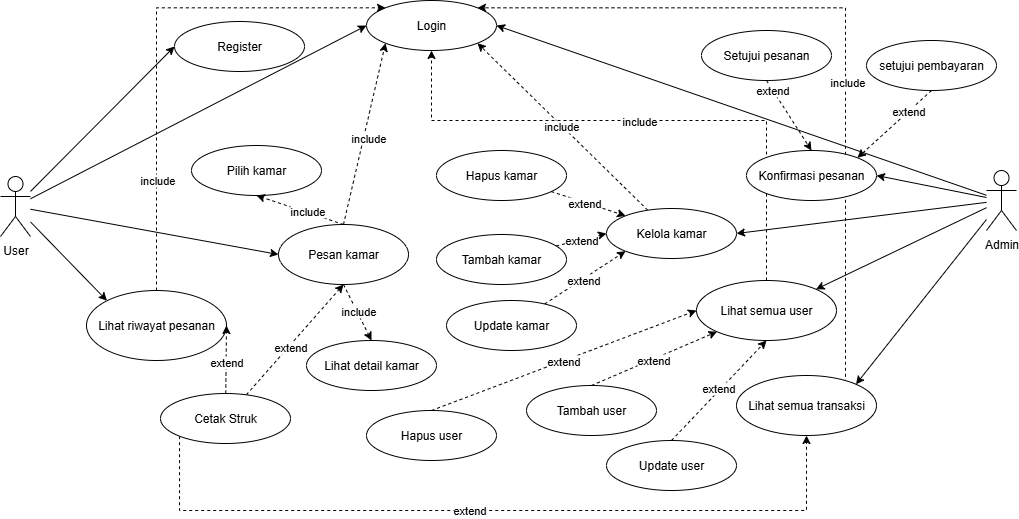

The diagram above was exported from draw.io. Its source (the exported page's mxGraphModel, read from the mxfile embedded in the PNG):
<mxGraphModel dx="1026" dy="608" grid="0" gridSize="10" guides="1" tooltips="1" connect="1" arrows="1" fold="1" page="1" pageScale="1" pageWidth="1169" pageHeight="827" background="light-dark(#FFFFFF,#000000)" math="0" shadow="0">
  <root>
    <mxCell id="0" />
    <mxCell id="1" parent="0" />
    <mxCell id="0vCEbrvbADviHeq_8X7c-4" style="rounded=0;orthogonalLoop=1;jettySize=auto;html=1;entryX=0;entryY=0.5;entryDx=0;entryDy=0;" parent="1" source="0vCEbrvbADviHeq_8X7c-1" target="0vCEbrvbADviHeq_8X7c-2" edge="1">
      <mxGeometry relative="1" as="geometry" />
    </mxCell>
    <mxCell id="c0lGMGclZq9IwRjVhmtw-2" style="rounded=0;orthogonalLoop=1;jettySize=auto;html=1;entryX=0;entryY=0.5;entryDx=0;entryDy=0;" parent="1" source="0vCEbrvbADviHeq_8X7c-1" target="c0lGMGclZq9IwRjVhmtw-1" edge="1">
      <mxGeometry relative="1" as="geometry">
        <mxPoint x="330" y="345" as="targetPoint" />
      </mxGeometry>
    </mxCell>
    <mxCell id="c0lGMGclZq9IwRjVhmtw-9" style="edgeStyle=none;rounded=0;orthogonalLoop=1;jettySize=auto;html=1;entryX=0;entryY=0;entryDx=0;entryDy=0;" parent="1" source="0vCEbrvbADviHeq_8X7c-1" target="c0lGMGclZq9IwRjVhmtw-8" edge="1">
      <mxGeometry relative="1" as="geometry" />
    </mxCell>
    <mxCell id="nPSGhEnXu60d1v09PI1A-2" style="rounded=0;orthogonalLoop=1;jettySize=auto;html=1;entryX=0;entryY=0.5;entryDx=0;entryDy=0;" edge="1" parent="1" source="0vCEbrvbADviHeq_8X7c-1" target="c0lGMGclZq9IwRjVhmtw-5">
      <mxGeometry relative="1" as="geometry" />
    </mxCell>
    <mxCell id="0vCEbrvbADviHeq_8X7c-1" value="User" style="shape=umlActor;verticalLabelPosition=bottom;verticalAlign=top;html=1;outlineConnect=0;" parent="1" vertex="1">
      <mxGeometry x="134" y="356" width="30" height="60" as="geometry" />
    </mxCell>
    <mxCell id="0vCEbrvbADviHeq_8X7c-2" value="Login" style="ellipse;whiteSpace=wrap;html=1;" parent="1" vertex="1">
      <mxGeometry x="500" y="180" width="130" height="50" as="geometry" />
    </mxCell>
    <mxCell id="c0lGMGclZq9IwRjVhmtw-1" value="Register" style="ellipse;whiteSpace=wrap;html=1;" parent="1" vertex="1">
      <mxGeometry x="308" y="201" width="130" height="50" as="geometry" />
    </mxCell>
    <mxCell id="c0lGMGclZq9IwRjVhmtw-3" value="Pilih kamar" style="ellipse;whiteSpace=wrap;html=1;" parent="1" vertex="1">
      <mxGeometry x="325" y="325" width="130" height="50" as="geometry" />
    </mxCell>
    <mxCell id="c0lGMGclZq9IwRjVhmtw-42" style="edgeStyle=none;rounded=0;orthogonalLoop=1;jettySize=auto;html=1;entryX=0;entryY=1;entryDx=0;entryDy=0;dashed=1;exitX=0.5;exitY=0;exitDx=0;exitDy=0;" parent="1" source="c0lGMGclZq9IwRjVhmtw-5" target="0vCEbrvbADviHeq_8X7c-2" edge="1">
      <mxGeometry relative="1" as="geometry" />
    </mxCell>
    <mxCell id="c0lGMGclZq9IwRjVhmtw-43" value="include" style="edgeLabel;html=1;align=center;verticalAlign=middle;resizable=0;points=[];" parent="c0lGMGclZq9IwRjVhmtw-42" vertex="1" connectable="0">
      <mxGeometry x="-0.0314" y="-4" relative="1" as="geometry">
        <mxPoint as="offset" />
      </mxGeometry>
    </mxCell>
    <mxCell id="nPSGhEnXu60d1v09PI1A-4" style="edgeStyle=none;rounded=0;orthogonalLoop=1;jettySize=auto;html=1;exitX=0.5;exitY=0;exitDx=0;exitDy=0;entryX=0.5;entryY=1;entryDx=0;entryDy=0;dashed=1;" edge="1" parent="1" source="c0lGMGclZq9IwRjVhmtw-5" target="c0lGMGclZq9IwRjVhmtw-3">
      <mxGeometry relative="1" as="geometry" />
    </mxCell>
    <mxCell id="nPSGhEnXu60d1v09PI1A-5" value="include" style="edgeLabel;html=1;align=center;verticalAlign=middle;resizable=0;points=[];" vertex="1" connectable="0" parent="nPSGhEnXu60d1v09PI1A-4">
      <mxGeometry x="-0.1514" y="-1" relative="1" as="geometry">
        <mxPoint as="offset" />
      </mxGeometry>
    </mxCell>
    <mxCell id="nPSGhEnXu60d1v09PI1A-6" style="edgeStyle=none;rounded=0;orthogonalLoop=1;jettySize=auto;html=1;exitX=0.5;exitY=1;exitDx=0;exitDy=0;entryX=0.5;entryY=0;entryDx=0;entryDy=0;dashed=1;" edge="1" parent="1" source="c0lGMGclZq9IwRjVhmtw-5" target="nPSGhEnXu60d1v09PI1A-1">
      <mxGeometry relative="1" as="geometry" />
    </mxCell>
    <mxCell id="nPSGhEnXu60d1v09PI1A-7" value="include" style="edgeLabel;html=1;align=center;verticalAlign=middle;resizable=0;points=[];" vertex="1" connectable="0" parent="nPSGhEnXu60d1v09PI1A-6">
      <mxGeometry x="-0.2481" relative="1" as="geometry">
        <mxPoint x="4" y="5" as="offset" />
      </mxGeometry>
    </mxCell>
    <mxCell id="c0lGMGclZq9IwRjVhmtw-5" value="Pesan kamar" style="ellipse;whiteSpace=wrap;html=1;" parent="1" vertex="1">
      <mxGeometry x="412" y="404" width="130" height="60" as="geometry" />
    </mxCell>
    <mxCell id="c0lGMGclZq9IwRjVhmtw-53" style="edgeStyle=elbowEdgeStyle;rounded=0;orthogonalLoop=1;jettySize=auto;html=1;entryX=0;entryY=0;entryDx=0;entryDy=0;dashed=1;exitX=0.5;exitY=0;exitDx=0;exitDy=0;" parent="1" source="c0lGMGclZq9IwRjVhmtw-8" target="0vCEbrvbADviHeq_8X7c-2" edge="1">
      <mxGeometry relative="1" as="geometry">
        <Array as="points">
          <mxPoint x="290" y="340" />
        </Array>
      </mxGeometry>
    </mxCell>
    <mxCell id="c0lGMGclZq9IwRjVhmtw-54" value="include" style="edgeLabel;html=1;align=center;verticalAlign=middle;resizable=0;points=[];" parent="c0lGMGclZq9IwRjVhmtw-53" vertex="1" connectable="0">
      <mxGeometry x="-0.1598" y="-1" relative="1" as="geometry">
        <mxPoint x="-1" y="104" as="offset" />
      </mxGeometry>
    </mxCell>
    <mxCell id="c0lGMGclZq9IwRjVhmtw-8" value="Lihat riwayat pesanan" style="ellipse;whiteSpace=wrap;html=1;" parent="1" vertex="1">
      <mxGeometry x="220" y="470" width="140" height="70" as="geometry" />
    </mxCell>
    <mxCell id="c0lGMGclZq9IwRjVhmtw-17" style="edgeStyle=none;rounded=0;orthogonalLoop=1;jettySize=auto;html=1;entryX=1;entryY=0.5;entryDx=0;entryDy=0;" parent="1" source="c0lGMGclZq9IwRjVhmtw-14" target="0vCEbrvbADviHeq_8X7c-2" edge="1">
      <mxGeometry relative="1" as="geometry" />
    </mxCell>
    <mxCell id="c0lGMGclZq9IwRjVhmtw-18" style="edgeStyle=none;rounded=0;orthogonalLoop=1;jettySize=auto;html=1;entryX=1;entryY=0.5;entryDx=0;entryDy=0;" parent="1" source="c0lGMGclZq9IwRjVhmtw-14" target="c0lGMGclZq9IwRjVhmtw-15" edge="1">
      <mxGeometry relative="1" as="geometry" />
    </mxCell>
    <mxCell id="c0lGMGclZq9IwRjVhmtw-20" style="edgeStyle=none;rounded=0;orthogonalLoop=1;jettySize=auto;html=1;entryX=1;entryY=0;entryDx=0;entryDy=0;" parent="1" source="c0lGMGclZq9IwRjVhmtw-14" target="c0lGMGclZq9IwRjVhmtw-19" edge="1">
      <mxGeometry relative="1" as="geometry" />
    </mxCell>
    <mxCell id="c0lGMGclZq9IwRjVhmtw-41" style="edgeStyle=none;rounded=0;orthogonalLoop=1;jettySize=auto;html=1;entryX=1;entryY=0;entryDx=0;entryDy=0;" parent="1" source="c0lGMGclZq9IwRjVhmtw-14" target="c0lGMGclZq9IwRjVhmtw-40" edge="1">
      <mxGeometry relative="1" as="geometry" />
    </mxCell>
    <mxCell id="LIA--KIVO8fWq-umieR9-17" style="edgeStyle=none;rounded=0;orthogonalLoop=1;jettySize=auto;html=1;entryX=1;entryY=0.5;entryDx=0;entryDy=0;" parent="1" source="c0lGMGclZq9IwRjVhmtw-14" target="LIA--KIVO8fWq-umieR9-16" edge="1">
      <mxGeometry relative="1" as="geometry" />
    </mxCell>
    <mxCell id="c0lGMGclZq9IwRjVhmtw-14" value="Admin" style="shape=umlActor;verticalLabelPosition=bottom;verticalAlign=top;html=1;outlineConnect=0;" parent="1" vertex="1">
      <mxGeometry x="1120" y="350" width="30" height="60" as="geometry" />
    </mxCell>
    <mxCell id="c0lGMGclZq9IwRjVhmtw-44" style="edgeStyle=none;rounded=0;orthogonalLoop=1;jettySize=auto;html=1;entryX=1;entryY=1;entryDx=0;entryDy=0;dashed=1;" parent="1" source="c0lGMGclZq9IwRjVhmtw-15" target="0vCEbrvbADviHeq_8X7c-2" edge="1">
      <mxGeometry relative="1" as="geometry" />
    </mxCell>
    <mxCell id="c0lGMGclZq9IwRjVhmtw-45" value="include" style="edgeLabel;html=1;align=center;verticalAlign=middle;resizable=0;points=[];" parent="c0lGMGclZq9IwRjVhmtw-44" vertex="1" connectable="0">
      <mxGeometry x="0.0139" y="1" relative="1" as="geometry">
        <mxPoint as="offset" />
      </mxGeometry>
    </mxCell>
    <mxCell id="c0lGMGclZq9IwRjVhmtw-15" value="Kelola kamar" style="ellipse;whiteSpace=wrap;html=1;" parent="1" vertex="1">
      <mxGeometry x="740" y="388" width="130" height="50" as="geometry" />
    </mxCell>
    <mxCell id="c0lGMGclZq9IwRjVhmtw-50" style="edgeStyle=elbowEdgeStyle;rounded=0;orthogonalLoop=1;jettySize=auto;html=1;exitX=1;exitY=0;exitDx=0;exitDy=0;entryX=1;entryY=0;entryDx=0;entryDy=0;dashed=1;" parent="1" source="c0lGMGclZq9IwRjVhmtw-19" target="0vCEbrvbADviHeq_8X7c-2" edge="1">
      <mxGeometry relative="1" as="geometry">
        <Array as="points">
          <mxPoint x="979" y="390" />
        </Array>
      </mxGeometry>
    </mxCell>
    <mxCell id="c0lGMGclZq9IwRjVhmtw-52" value="include" style="edgeLabel;html=1;align=center;verticalAlign=middle;resizable=0;points=[];" parent="c0lGMGclZq9IwRjVhmtw-50" vertex="1" connectable="0">
      <mxGeometry x="-0.1733" y="-1" relative="1" as="geometry">
        <mxPoint y="-1" as="offset" />
      </mxGeometry>
    </mxCell>
    <mxCell id="LIA--KIVO8fWq-umieR9-13" style="edgeStyle=elbowEdgeStyle;rounded=0;orthogonalLoop=1;jettySize=auto;html=1;dashed=1;elbow=vertical;entryX=0.5;entryY=1;entryDx=0;entryDy=0;exitX=0;exitY=1;exitDx=0;exitDy=0;" parent="1" source="c0lGMGclZq9IwRjVhmtw-21" target="c0lGMGclZq9IwRjVhmtw-19" edge="1">
      <mxGeometry relative="1" as="geometry">
        <mxPoint x="600" y="730" as="sourcePoint" />
        <mxPoint x="450" y="630" as="targetPoint" />
        <Array as="points">
          <mxPoint x="680" y="690" />
        </Array>
      </mxGeometry>
    </mxCell>
    <mxCell id="LIA--KIVO8fWq-umieR9-14" value="extend" style="edgeLabel;html=1;align=center;verticalAlign=middle;resizable=0;points=[];" parent="LIA--KIVO8fWq-umieR9-13" vertex="1" connectable="0">
      <mxGeometry x="-0.0633" y="1" relative="1" as="geometry">
        <mxPoint as="offset" />
      </mxGeometry>
    </mxCell>
    <mxCell id="c0lGMGclZq9IwRjVhmtw-19" value="Lihat semua transaksi" style="ellipse;whiteSpace=wrap;html=1;" parent="1" vertex="1">
      <mxGeometry x="870" y="555" width="140" height="60" as="geometry" />
    </mxCell>
    <mxCell id="c0lGMGclZq9IwRjVhmtw-22" style="edgeStyle=none;rounded=0;orthogonalLoop=1;jettySize=auto;html=1;entryX=0.5;entryY=1;entryDx=0;entryDy=0;dashed=1;" parent="1" source="c0lGMGclZq9IwRjVhmtw-21" target="c0lGMGclZq9IwRjVhmtw-5" edge="1">
      <mxGeometry relative="1" as="geometry" />
    </mxCell>
    <mxCell id="c0lGMGclZq9IwRjVhmtw-23" value="extend" style="edgeLabel;html=1;align=center;verticalAlign=middle;resizable=0;points=[];" parent="c0lGMGclZq9IwRjVhmtw-22" vertex="1" connectable="0">
      <mxGeometry x="-0.1204" y="-1" relative="1" as="geometry">
        <mxPoint as="offset" />
      </mxGeometry>
    </mxCell>
    <mxCell id="c0lGMGclZq9IwRjVhmtw-26" style="edgeStyle=none;rounded=0;orthogonalLoop=1;jettySize=auto;html=1;entryX=1;entryY=0.5;entryDx=0;entryDy=0;dashed=1;" parent="1" source="c0lGMGclZq9IwRjVhmtw-21" target="c0lGMGclZq9IwRjVhmtw-8" edge="1">
      <mxGeometry relative="1" as="geometry" />
    </mxCell>
    <mxCell id="c0lGMGclZq9IwRjVhmtw-28" value="extend" style="edgeLabel;html=1;align=center;verticalAlign=middle;resizable=0;points=[];" parent="c0lGMGclZq9IwRjVhmtw-26" vertex="1" connectable="0">
      <mxGeometry x="-0.0717" relative="1" as="geometry">
        <mxPoint as="offset" />
      </mxGeometry>
    </mxCell>
    <mxCell id="c0lGMGclZq9IwRjVhmtw-21" value="Cetak Struk" style="ellipse;whiteSpace=wrap;html=1;" parent="1" vertex="1">
      <mxGeometry x="294" y="573" width="130" height="50" as="geometry" />
    </mxCell>
    <mxCell id="c0lGMGclZq9IwRjVhmtw-33" style="edgeStyle=none;rounded=0;orthogonalLoop=1;jettySize=auto;html=1;entryX=0;entryY=0;entryDx=0;entryDy=0;dashed=1;" parent="1" source="c0lGMGclZq9IwRjVhmtw-30" target="c0lGMGclZq9IwRjVhmtw-15" edge="1">
      <mxGeometry relative="1" as="geometry" />
    </mxCell>
    <mxCell id="c0lGMGclZq9IwRjVhmtw-36" value="extend" style="edgeLabel;html=1;align=center;verticalAlign=middle;resizable=0;points=[];" parent="c0lGMGclZq9IwRjVhmtw-33" vertex="1" connectable="0">
      <mxGeometry x="-0.1058" y="-1" relative="1" as="geometry">
        <mxPoint as="offset" />
      </mxGeometry>
    </mxCell>
    <mxCell id="c0lGMGclZq9IwRjVhmtw-30" value="Hapus kamar" style="ellipse;whiteSpace=wrap;html=1;" parent="1" vertex="1">
      <mxGeometry x="570" y="330" width="130" height="50" as="geometry" />
    </mxCell>
    <mxCell id="c0lGMGclZq9IwRjVhmtw-34" style="edgeStyle=none;rounded=0;orthogonalLoop=1;jettySize=auto;html=1;entryX=0;entryY=0.5;entryDx=0;entryDy=0;dashed=1;" parent="1" source="c0lGMGclZq9IwRjVhmtw-31" target="c0lGMGclZq9IwRjVhmtw-15" edge="1">
      <mxGeometry relative="1" as="geometry" />
    </mxCell>
    <mxCell id="c0lGMGclZq9IwRjVhmtw-38" value="extend" style="edgeLabel;html=1;align=center;verticalAlign=middle;resizable=0;points=[];" parent="c0lGMGclZq9IwRjVhmtw-34" vertex="1" connectable="0">
      <mxGeometry x="-0.05" y="-2" relative="1" as="geometry">
        <mxPoint y="-2" as="offset" />
      </mxGeometry>
    </mxCell>
    <mxCell id="c0lGMGclZq9IwRjVhmtw-31" value="Tambah kamar" style="ellipse;whiteSpace=wrap;html=1;" parent="1" vertex="1">
      <mxGeometry x="570" y="414" width="130" height="50" as="geometry" />
    </mxCell>
    <mxCell id="c0lGMGclZq9IwRjVhmtw-35" style="edgeStyle=none;rounded=0;orthogonalLoop=1;jettySize=auto;html=1;entryX=0;entryY=1;entryDx=0;entryDy=0;dashed=1;" parent="1" source="c0lGMGclZq9IwRjVhmtw-32" target="c0lGMGclZq9IwRjVhmtw-15" edge="1">
      <mxGeometry relative="1" as="geometry" />
    </mxCell>
    <mxCell id="c0lGMGclZq9IwRjVhmtw-39" value="extend" style="edgeLabel;html=1;align=center;verticalAlign=middle;resizable=0;points=[];" parent="c0lGMGclZq9IwRjVhmtw-35" vertex="1" connectable="0">
      <mxGeometry x="-0.0646" y="-1" relative="1" as="geometry">
        <mxPoint as="offset" />
      </mxGeometry>
    </mxCell>
    <mxCell id="c0lGMGclZq9IwRjVhmtw-32" value="Update kamar" style="ellipse;whiteSpace=wrap;html=1;" parent="1" vertex="1">
      <mxGeometry x="580" y="480" width="130" height="50" as="geometry" />
    </mxCell>
    <mxCell id="c0lGMGclZq9IwRjVhmtw-46" style="edgeStyle=elbowEdgeStyle;rounded=0;orthogonalLoop=1;jettySize=auto;html=1;entryX=0.5;entryY=1;entryDx=0;entryDy=0;exitX=0.5;exitY=0;exitDx=0;exitDy=0;elbow=vertical;dashed=1;" parent="1" source="c0lGMGclZq9IwRjVhmtw-40" target="0vCEbrvbADviHeq_8X7c-2" edge="1">
      <mxGeometry relative="1" as="geometry">
        <Array as="points">
          <mxPoint x="760" y="300" />
        </Array>
      </mxGeometry>
    </mxCell>
    <mxCell id="c0lGMGclZq9IwRjVhmtw-48" value="include" style="edgeLabel;html=1;align=center;verticalAlign=middle;resizable=0;points=[];" parent="c0lGMGclZq9IwRjVhmtw-46" vertex="1" connectable="0">
      <mxGeometry x="0.019" y="4" relative="1" as="geometry">
        <mxPoint y="-4" as="offset" />
      </mxGeometry>
    </mxCell>
    <mxCell id="c0lGMGclZq9IwRjVhmtw-40" value="Lihat semua user" style="ellipse;whiteSpace=wrap;html=1;" parent="1" vertex="1">
      <mxGeometry x="830" y="460" width="140" height="60" as="geometry" />
    </mxCell>
    <mxCell id="LIA--KIVO8fWq-umieR9-10" style="edgeStyle=none;rounded=0;orthogonalLoop=1;jettySize=auto;html=1;exitX=0.5;exitY=0;exitDx=0;exitDy=0;entryX=0.5;entryY=1;entryDx=0;entryDy=0;dashed=1;" parent="1" source="LIA--KIVO8fWq-umieR9-1" target="c0lGMGclZq9IwRjVhmtw-40" edge="1">
      <mxGeometry relative="1" as="geometry" />
    </mxCell>
    <mxCell id="LIA--KIVO8fWq-umieR9-11" value="extend" style="edgeLabel;html=1;align=center;verticalAlign=middle;resizable=0;points=[];" parent="LIA--KIVO8fWq-umieR9-10" vertex="1" connectable="0">
      <mxGeometry x="0.016" y="2" relative="1" as="geometry">
        <mxPoint as="offset" />
      </mxGeometry>
    </mxCell>
    <mxCell id="LIA--KIVO8fWq-umieR9-1" value="Update user" style="ellipse;whiteSpace=wrap;html=1;" parent="1" vertex="1">
      <mxGeometry x="740" y="620" width="130" height="50" as="geometry" />
    </mxCell>
    <mxCell id="LIA--KIVO8fWq-umieR9-8" style="edgeStyle=none;rounded=0;orthogonalLoop=1;jettySize=auto;html=1;exitX=0.5;exitY=0;exitDx=0;exitDy=0;entryX=0;entryY=1;entryDx=0;entryDy=0;dashed=1;" parent="1" source="LIA--KIVO8fWq-umieR9-2" target="c0lGMGclZq9IwRjVhmtw-40" edge="1">
      <mxGeometry relative="1" as="geometry" />
    </mxCell>
    <mxCell id="LIA--KIVO8fWq-umieR9-9" value="extend" style="edgeLabel;html=1;align=center;verticalAlign=middle;resizable=0;points=[];" parent="LIA--KIVO8fWq-umieR9-8" vertex="1" connectable="0">
      <mxGeometry x="-0.021" y="-1" relative="1" as="geometry">
        <mxPoint as="offset" />
      </mxGeometry>
    </mxCell>
    <mxCell id="LIA--KIVO8fWq-umieR9-2" value="Tambah user" style="ellipse;whiteSpace=wrap;html=1;" parent="1" vertex="1">
      <mxGeometry x="660" y="565" width="130" height="50" as="geometry" />
    </mxCell>
    <mxCell id="LIA--KIVO8fWq-umieR9-6" style="edgeStyle=none;rounded=0;orthogonalLoop=1;jettySize=auto;html=1;exitX=0.5;exitY=0;exitDx=0;exitDy=0;entryX=0;entryY=0.5;entryDx=0;entryDy=0;dashed=1;" parent="1" source="LIA--KIVO8fWq-umieR9-3" target="c0lGMGclZq9IwRjVhmtw-40" edge="1">
      <mxGeometry relative="1" as="geometry" />
    </mxCell>
    <mxCell id="LIA--KIVO8fWq-umieR9-7" value="extend" style="edgeLabel;html=1;align=center;verticalAlign=middle;resizable=0;points=[];" parent="LIA--KIVO8fWq-umieR9-6" vertex="1" connectable="0">
      <mxGeometry x="-0.0032" relative="1" as="geometry">
        <mxPoint as="offset" />
      </mxGeometry>
    </mxCell>
    <mxCell id="LIA--KIVO8fWq-umieR9-3" value="Hapus user" style="ellipse;whiteSpace=wrap;html=1;" parent="1" vertex="1">
      <mxGeometry x="500" y="590" width="130" height="50" as="geometry" />
    </mxCell>
    <mxCell id="LIA--KIVO8fWq-umieR9-16" value="Konfirmasi pesanan" style="ellipse;whiteSpace=wrap;html=1;" parent="1" vertex="1">
      <mxGeometry x="880" y="330" width="130" height="50" as="geometry" />
    </mxCell>
    <mxCell id="LIA--KIVO8fWq-umieR9-20" style="edgeStyle=none;rounded=0;orthogonalLoop=1;jettySize=auto;html=1;exitX=0.5;exitY=1;exitDx=0;exitDy=0;entryX=0.5;entryY=0;entryDx=0;entryDy=0;dashed=1;" parent="1" source="LIA--KIVO8fWq-umieR9-18" target="LIA--KIVO8fWq-umieR9-16" edge="1">
      <mxGeometry relative="1" as="geometry" />
    </mxCell>
    <mxCell id="LIA--KIVO8fWq-umieR9-21" value="extend" style="edgeLabel;html=1;align=center;verticalAlign=middle;resizable=0;points=[];" parent="LIA--KIVO8fWq-umieR9-20" vertex="1" connectable="0">
      <mxGeometry x="-0.7334" relative="1" as="geometry">
        <mxPoint as="offset" />
      </mxGeometry>
    </mxCell>
    <mxCell id="LIA--KIVO8fWq-umieR9-18" value="Setujui pesanan" style="ellipse;whiteSpace=wrap;html=1;" parent="1" vertex="1">
      <mxGeometry x="835" y="210" width="130" height="50" as="geometry" />
    </mxCell>
    <mxCell id="LIA--KIVO8fWq-umieR9-22" style="edgeStyle=none;rounded=0;orthogonalLoop=1;jettySize=auto;html=1;exitX=0.5;exitY=1;exitDx=0;exitDy=0;entryX=1;entryY=0;entryDx=0;entryDy=0;dashed=1;" parent="1" source="LIA--KIVO8fWq-umieR9-19" target="LIA--KIVO8fWq-umieR9-16" edge="1">
      <mxGeometry relative="1" as="geometry" />
    </mxCell>
    <mxCell id="LIA--KIVO8fWq-umieR9-23" value="extend" style="edgeLabel;html=1;align=center;verticalAlign=middle;resizable=0;points=[];" parent="LIA--KIVO8fWq-umieR9-22" vertex="1" connectable="0">
      <mxGeometry x="-0.3761" y="-1" relative="1" as="geometry">
        <mxPoint as="offset" />
      </mxGeometry>
    </mxCell>
    <mxCell id="LIA--KIVO8fWq-umieR9-19" value="setujui pembayaran" style="ellipse;whiteSpace=wrap;html=1;" parent="1" vertex="1">
      <mxGeometry x="1000" y="220" width="130" height="50" as="geometry" />
    </mxCell>
    <mxCell id="nPSGhEnXu60d1v09PI1A-1" value="Lihat detail kamar" style="ellipse;whiteSpace=wrap;html=1;" vertex="1" parent="1">
      <mxGeometry x="440" y="520" width="130" height="50" as="geometry" />
    </mxCell>
  </root>
</mxGraphModel>